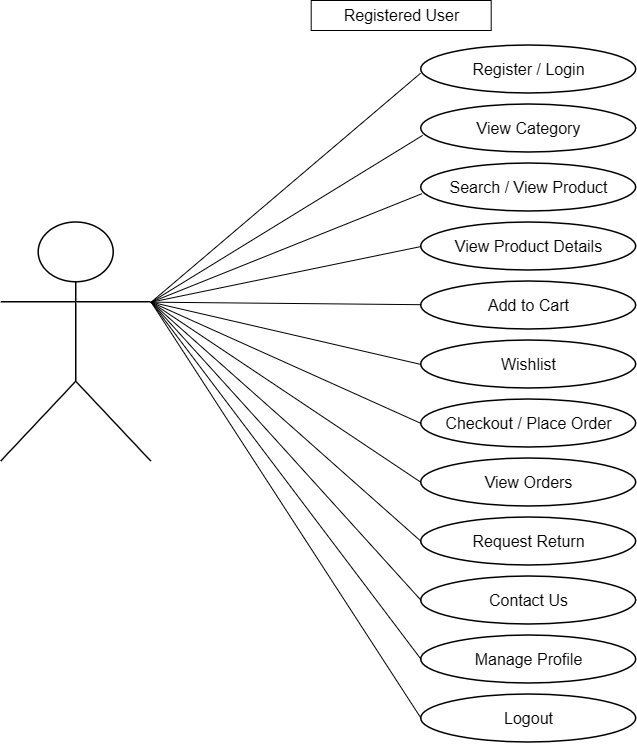

The diagram above was exported from draw.io. Its source (the exported page's mxGraphModel, read from the mxfile embedded in the PNG):
<mxGraphModel dx="1460" dy="757" grid="1" gridSize="10" guides="1" tooltips="1" connect="1" arrows="1" fold="1" page="1" pageScale="1" pageWidth="900" pageHeight="1000" background="light-dark(#FFFFFF,#FFFFFF)" math="0" shadow="0">
  <root>
    <mxCell id="0" />
    <mxCell id="1" parent="0" />
    <mxCell id="label" parent="1" style="text;html=1;strokeColor=light-dark(#000000,#000000);fillColor=none;align=center;verticalAlign=middle;fontSize=16;fontColor=light-dark(#000000,#000000);" value="Registered User" vertex="1">
      <mxGeometry height="30" width="180" x="390" y="20" as="geometry" />
    </mxCell>
    <mxCell id="actor" parent="1" style="shape=umlActor;html=1;outlineConnect=0;verticalLabelPosition=bottom;verticalAlign=top;align=center;fillColor=none;strokeColor=light-dark(#000000,#000000);strokeWidth=1.5;" value="" vertex="1">
      <mxGeometry height="239" width="150" x="80" y="242" as="geometry" />
    </mxCell>
    <mxCell id="uc1" parent="1" style="ellipse;whiteSpace=wrap;html=1;strokeColor=light-dark(#000000,#000000);fillColor=none;strokeWidth=1.5;fontSize=16;align=center;verticalAlign=middle;fontColor=light-dark(#000000,#000000);" value="Register / Login" vertex="1">
      <mxGeometry height="48" width="215" x="500" y="65" as="geometry" />
    </mxCell>
    <mxCell id="uc2" parent="1" style="ellipse;whiteSpace=wrap;html=1;strokeColor=light-dark(#000000,#000000);fillColor=none;strokeWidth=1.5;fontSize=16;align=center;verticalAlign=middle;fontColor=light-dark(#000000,#000000);" value="View Category" vertex="1">
      <mxGeometry height="48" width="215" x="500" y="124" as="geometry" />
    </mxCell>
    <mxCell id="uc3" parent="1" style="ellipse;whiteSpace=wrap;html=1;strokeColor=light-dark(#000000,#000000);fillColor=none;strokeWidth=1.5;fontSize=16;align=center;verticalAlign=middle;fontColor=light-dark(#000000,#000000);" value="Search / View Product" vertex="1">
      <mxGeometry height="48" width="215" x="500" y="183" as="geometry" />
    </mxCell>
    <mxCell id="uc4" parent="1" style="ellipse;whiteSpace=wrap;html=1;strokeColor=light-dark(#000000,#000000);fillColor=none;strokeWidth=1.5;fontSize=16;align=center;verticalAlign=middle;fontColor=light-dark(#000000,#000000);" value="View Product Details" vertex="1">
      <mxGeometry height="48" width="215" x="500" y="242" as="geometry" />
    </mxCell>
    <mxCell id="uc5" parent="1" style="ellipse;whiteSpace=wrap;html=1;strokeColor=light-dark(#000000,#000000);fillColor=none;strokeWidth=1.5;fontSize=16;align=center;verticalAlign=middle;fontColor=light-dark(#000000,#000000);" value="Add to Cart" vertex="1">
      <mxGeometry height="48" width="215" x="500" y="301" as="geometry" />
    </mxCell>
    <mxCell id="uc6" parent="1" style="ellipse;whiteSpace=wrap;html=1;strokeColor=light-dark(#000000,#000000);fillColor=none;strokeWidth=1.5;fontSize=16;align=center;verticalAlign=middle;fontColor=light-dark(#000000,#000000);" value="Wishlist" vertex="1">
      <mxGeometry height="48" width="215" x="500" y="360" as="geometry" />
    </mxCell>
    <mxCell id="uc7" parent="1" style="ellipse;whiteSpace=wrap;html=1;strokeColor=light-dark(#000000,#000000);fillColor=none;strokeWidth=1.5;fontSize=16;align=center;verticalAlign=middle;fontColor=light-dark(#000000,#000000);" value="Checkout / Place Order" vertex="1">
      <mxGeometry height="48" width="215" x="500" y="419" as="geometry" />
    </mxCell>
    <mxCell id="uc8" parent="1" style="ellipse;whiteSpace=wrap;html=1;strokeColor=light-dark(#000000,#000000);fillColor=none;strokeWidth=1.5;fontSize=16;align=center;verticalAlign=middle;fontColor=light-dark(#000000,#000000);" value="View Orders" vertex="1">
      <mxGeometry height="48" width="215" x="500" y="478" as="geometry" />
    </mxCell>
    <mxCell id="uc9" parent="1" style="ellipse;whiteSpace=wrap;html=1;strokeColor=light-dark(#000000,#000000);fillColor=none;strokeWidth=1.5;fontSize=16;align=center;verticalAlign=middle;fontColor=light-dark(#000000,#000000);" value="Request Return" vertex="1">
      <mxGeometry height="48" width="215" x="500" y="537" as="geometry" />
    </mxCell>
    <mxCell id="uc10" parent="1" style="ellipse;whiteSpace=wrap;html=1;strokeColor=light-dark(#000000,#000000);fillColor=none;strokeWidth=1.5;fontSize=16;align=center;verticalAlign=middle;fontColor=light-dark(#000000,#000000);" value="Contact Us" vertex="1">
      <mxGeometry height="48" width="215" x="500" y="596" as="geometry" />
    </mxCell>
    <mxCell id="uc11" parent="1" style="ellipse;whiteSpace=wrap;html=1;strokeColor=light-dark(#000000,#000000);fillColor=none;strokeWidth=1.5;fontSize=16;align=center;verticalAlign=middle;fontColor=light-dark(#000000,#000000);" value="Manage Profile" vertex="1">
      <mxGeometry height="48" width="215" x="500" y="655" as="geometry" />
    </mxCell>
    <mxCell id="uc12" parent="1" style="ellipse;whiteSpace=wrap;html=1;strokeColor=light-dark(#222222,#000000);fillColor=none;strokeWidth=1.5;fontSize=16;align=center;verticalAlign=middle;fontColor=light-dark(#000000,#000000);" value="Logout" vertex="1">
      <mxGeometry height="48" width="215" x="500" y="714" as="geometry" />
    </mxCell>
    <mxCell id="F0ENRgJkF_piDxSmmsGY-1" edge="1" parent="1" source="uc1" style="rounded=0;orthogonalLoop=1;jettySize=auto;html=1;entryX=1;entryY=0.3333333333333333;entryDx=0;entryDy=0;entryPerimeter=0;exitX=-0.003;exitY=0.578;exitDx=0;exitDy=0;exitPerimeter=0;strokeWidth=1;strokeColor=light-dark(#000000,#000000);endArrow=none;endFill=0;fontColor=light-dark(#000000,#000000);" target="actor">
      <mxGeometry relative="1" as="geometry" />
    </mxCell>
    <mxCell id="F0ENRgJkF_piDxSmmsGY-2" edge="1" parent="1" source="uc2" style="rounded=0;orthogonalLoop=1;jettySize=auto;html=1;entryX=1;entryY=0.3333333333333333;entryDx=0;entryDy=0;entryPerimeter=0;exitX=0.007;exitY=0.643;exitDx=0;exitDy=0;exitPerimeter=0;strokeWidth=1;strokeColor=light-dark(#000000,#000000);endArrow=none;endFill=0;fontColor=light-dark(#000000,#000000);" target="actor">
      <mxGeometry relative="1" as="geometry" />
    </mxCell>
    <mxCell id="F0ENRgJkF_piDxSmmsGY-3" edge="1" parent="1" source="uc3" style="rounded=0;orthogonalLoop=1;jettySize=auto;html=1;entryX=1;entryY=0.3333333333333333;entryDx=0;entryDy=0;entryPerimeter=0;exitX=0.004;exitY=0.628;exitDx=0;exitDy=0;exitPerimeter=0;strokeWidth=1;strokeColor=light-dark(#000000,#000000);endArrow=none;endFill=0;fontColor=light-dark(#000000,#000000);" target="actor">
      <mxGeometry relative="1" as="geometry" />
    </mxCell>
    <mxCell id="F0ENRgJkF_piDxSmmsGY-4" edge="1" parent="1" source="uc4" style="rounded=0;orthogonalLoop=1;jettySize=auto;html=1;exitX=0;exitY=0.5;exitDx=0;exitDy=0;entryX=1;entryY=0.3333333333333333;entryDx=0;entryDy=0;entryPerimeter=0;endArrow=none;endFill=0;strokeWidth=1;strokeColor=light-dark(#000000,#000000);fontColor=light-dark(#000000,#000000);" target="actor">
      <mxGeometry relative="1" as="geometry" />
    </mxCell>
    <mxCell id="F0ENRgJkF_piDxSmmsGY-5" edge="1" parent="1" source="uc5" style="rounded=0;orthogonalLoop=1;jettySize=auto;html=1;entryX=1;entryY=0.3333333333333333;entryDx=0;entryDy=0;entryPerimeter=0;strokeWidth=1;strokeColor=light-dark(#000000,#000000);endArrow=none;endFill=0;fontColor=light-dark(#000000,#000000);" target="actor">
      <mxGeometry relative="1" as="geometry" />
    </mxCell>
    <mxCell id="F0ENRgJkF_piDxSmmsGY-6" edge="1" parent="1" source="uc6" style="rounded=0;orthogonalLoop=1;jettySize=auto;html=1;exitX=0;exitY=0.5;exitDx=0;exitDy=0;entryX=1;entryY=0.3333333333333333;entryDx=0;entryDy=0;entryPerimeter=0;endArrow=none;endFill=0;strokeWidth=1;strokeColor=light-dark(#000000,#000000);fontColor=light-dark(#000000,#000000);" target="actor">
      <mxGeometry relative="1" as="geometry" />
    </mxCell>
    <mxCell id="F0ENRgJkF_piDxSmmsGY-7" edge="1" parent="1" source="uc7" style="rounded=0;orthogonalLoop=1;jettySize=auto;html=1;entryX=1;entryY=0.3333333333333333;entryDx=0;entryDy=0;entryPerimeter=0;exitX=0;exitY=0.5;exitDx=0;exitDy=0;strokeWidth=1;strokeColor=light-dark(#000000,#000000);endArrow=none;endFill=0;fontColor=light-dark(#000000,#000000);" target="actor">
      <mxGeometry relative="1" as="geometry" />
    </mxCell>
    <mxCell id="F0ENRgJkF_piDxSmmsGY-8" edge="1" parent="1" source="uc8" style="rounded=0;orthogonalLoop=1;jettySize=auto;html=1;entryX=1;entryY=0.3333333333333333;entryDx=0;entryDy=0;entryPerimeter=0;exitX=0;exitY=0.5;exitDx=0;exitDy=0;endArrow=none;endFill=0;strokeWidth=1;strokeColor=light-dark(#000000,#000000);fontColor=light-dark(#000000,#000000);" target="actor">
      <mxGeometry relative="1" as="geometry" />
    </mxCell>
    <mxCell id="F0ENRgJkF_piDxSmmsGY-9" edge="1" parent="1" source="uc9" style="rounded=0;orthogonalLoop=1;jettySize=auto;html=1;entryX=1;entryY=0.3333333333333333;entryDx=0;entryDy=0;entryPerimeter=0;exitX=0;exitY=0.5;exitDx=0;exitDy=0;strokeWidth=1;strokeColor=light-dark(#000000,#000000);endArrow=none;endFill=0;fontColor=light-dark(#000000,#000000);" target="actor">
      <mxGeometry relative="1" as="geometry" />
    </mxCell>
    <mxCell id="F0ENRgJkF_piDxSmmsGY-10" edge="1" parent="1" source="uc10" style="rounded=0;orthogonalLoop=1;jettySize=auto;html=1;entryX=1;entryY=0.3333333333333333;entryDx=0;entryDy=0;entryPerimeter=0;exitX=0;exitY=0.5;exitDx=0;exitDy=0;strokeWidth=1;strokeColor=light-dark(#000000,#000000);endArrow=none;endFill=0;fontColor=light-dark(#000000,#000000);" target="actor">
      <mxGeometry relative="1" as="geometry" />
    </mxCell>
    <mxCell id="F0ENRgJkF_piDxSmmsGY-11" edge="1" parent="1" source="uc11" style="rounded=0;orthogonalLoop=1;jettySize=auto;html=1;entryX=1;entryY=0.3333333333333333;entryDx=0;entryDy=0;entryPerimeter=0;exitX=0;exitY=0.5;exitDx=0;exitDy=0;strokeWidth=1;strokeColor=light-dark(#000000,#000000);endArrow=none;endFill=0;fontColor=light-dark(#000000,#000000);" target="actor">
      <mxGeometry relative="1" as="geometry" />
    </mxCell>
    <mxCell id="F0ENRgJkF_piDxSmmsGY-12" edge="1" parent="1" source="uc12" style="rounded=0;orthogonalLoop=1;jettySize=auto;html=1;entryX=1;entryY=0.3333333333333333;entryDx=0;entryDy=0;entryPerimeter=0;exitX=0;exitY=0.5;exitDx=0;exitDy=0;endArrow=none;endFill=0;strokeWidth=1;strokeColor=light-dark(#000000,#000000);fontColor=light-dark(#000000,#000000);" target="actor">
      <mxGeometry relative="1" as="geometry" />
    </mxCell>
  </root>
</mxGraphModel>